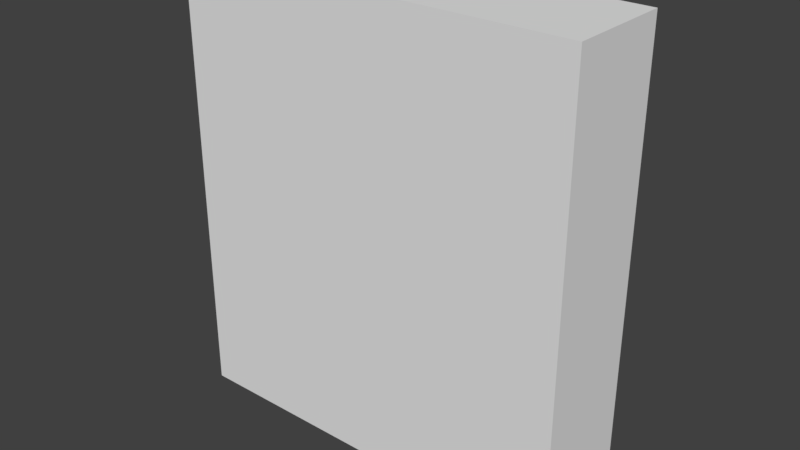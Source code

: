 # Source: Product_Cereal_uvlayout.blend  (saved by Blender 2.79.0; exported with 4.5.12 LTS)
import bpy
from mathutils import Matrix  # noqa: F401  (used for matrix-valued properties, if any)

bpy.ops.wm.read_factory_settings(use_empty=True)
scene = bpy.context.scene
scene.name = 'Scene'

# ---- collections
col_collection_1 = bpy.data.collections.new('Collection 1'); scene.collection.children.link(col_collection_1)

# ---- materials (node trees are filled in below, after node groups)
mat_material = bpy.data.materials.new('Material')
mat_material.alpha_threshold = 0.0
mat_material.use_transparent_shadow = False
mat_material.roughness = 0.5
mat_material.line_color = (0.0, 0.0, 0.0, 1.0)

# ---- material node trees

# ---- world
world_world = bpy.data.worlds.new('World'); scene.world = world_world
world_world.color = (0.05088, 0.05088, 0.05088)
world_world.use_sun_shadow = False
world_world.sun_shadow_jitter_overblur = 0.0
world_world.cycles.sampling_method = 'MANUAL'

# ---- meshes
me_cube = bpy.data.meshes.new('Cube')
me_cube.from_pydata([(0.1905, 0.01717, -0.02788), (0.1905, -0.05283, -0.02788), (-0.07949, -0.05283, -0.02788), (-0.07949, 0.01717, -0.02788), (0.1905, 0.01717, 0.2721), (0.1905, -0.05283, 0.2721), (-0.07949, -0.05283, 0.2721), (-0.07949, 0.01717, 0.2721)], [], [(0, 1, 2, 3), (4, 7, 6, 5), (0, 4, 5, 1), (1, 5, 6, 2), (2, 6, 7, 3), (4, 0, 3, 7)])
_uv = me_cube.uv_layers.new(name='UVMap')
_uv.uv.foreach_set('vector', [0.8355, 0.6593, 0.8355, 0.7507, 0.4831, 0.7507, 0.4831, 0.6593, 0.4377, 0.7499, 0.08524, 0.7499, 0.08524, 0.6585, 0.4376, 0.6585, 0.6075, 0.1475, 0.6075, 0.539, 0.5161, 0.539, 0.5161, 0.1475, 0.4967, 0.1513, 0.4967, 0.5429, 0.1443, 0.5429, 0.1443, 0.1513, 0.1322, 0.1465, 0.1322, 0.538, 0.0408, 0.538, 0.0408, 0.1465, 0.6259, 0.5384, 0.6272, 0.1469, 0.9796, 0.148, 0.9783, 0.5396])
me_cube.materials.append(mat_material)
me_cube.use_remesh_preserve_volume = False
me_cube.use_remesh_preserve_attributes = False
me_cube.use_mirror_vertex_groups = False
me_cube.update()

# ---- objects
ob_cube = bpy.data.objects.new('Cube', me_cube)

# ---- transforms, parenting, visibility, modifiers, constraints
ob_cube.location = (-0.05711, 0.01565, 0.006483)
ob_cube.lock_rotations_4d = False
ob_cube.empty_display_type = 'ARROWS'
ob_cube.lineart.crease_threshold = 0.0

# ---- collection membership
col_collection_1.objects.link(ob_cube)

# ---- scene / render settings (as saved in the file)
scene.frame_start = 1; scene.frame_end = 250; scene.frame_set(0)
scene.render.engine = 'BLENDER_EEVEE_NEXT'
scene.render.resolution_percentage = 50
scene.render.dither_intensity = 0.0
scene.cycles.use_denoising = False
scene.cycles.samples = 128
scene.cycles.sampling_pattern = 'TABULATED_SOBOL'
scene.cycles.use_adaptive_sampling = False
scene.cycles.use_light_tree = False
scene.cycles.blur_glossy = 0.0
scene.cycles.sample_clamp_indirect = 0.0
scene.view_settings.view_transform = 'Standard'
bpy.context.view_layer.update()

# ---- added for rendering (the .blend has no active camera and no usable light): camera, sun
cam_auto = bpy.data.cameras.new('AutoCamera')
cam_auto.lens = 50.0
cam_auto.sensor_width = 36.0
cam_auto.clip_end = 1000.0
ob_auto_camera = bpy.data.objects.new('AutoCamera', cam_auto)
scene.collection.objects.link(ob_auto_camera)
ob_auto_camera.location = (0.377406, -0.456981, 0.43181)
ob_auto_camera.rotation_euler = (1.09748, -7.21219e-08, 0.694738)
scene.camera = ob_auto_camera
light_auto_sun = bpy.data.lights.new('AutoSun', 'SUN')
light_auto_sun.energy = 3.0
light_auto_sun.angle = 0.0523599
ob_auto_sun = bpy.data.objects.new('AutoSun', light_auto_sun)
scene.collection.objects.link(ob_auto_sun)
ob_auto_sun.rotation_euler = (0.872665, 0.174533, 0.523599)
bpy.context.view_layer.update()
